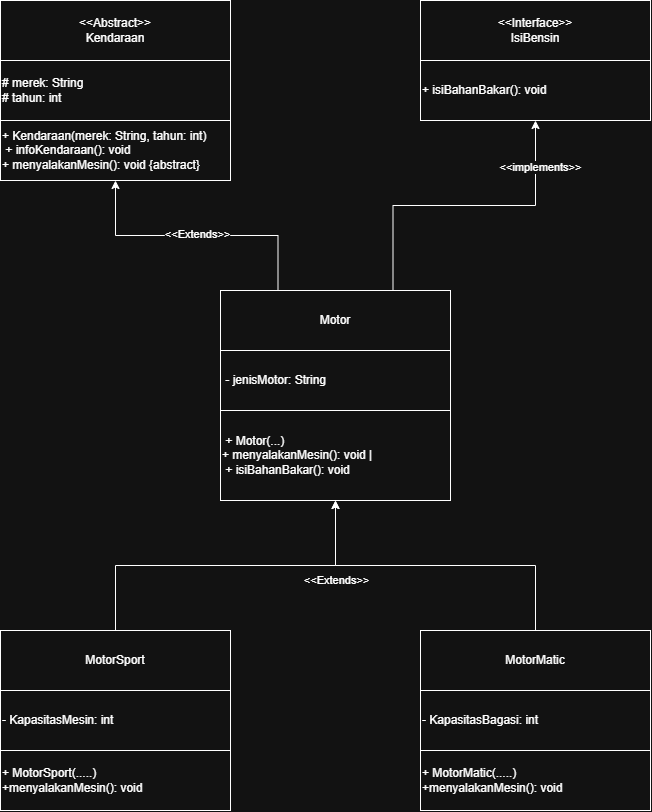

The diagram above was exported from draw.io. Its source (the exported page's mxGraphModel, read from the mxfile embedded in the PNG):
<mxGraphModel dx="1153" dy="627" grid="1" gridSize="10" guides="1" tooltips="1" connect="1" arrows="1" fold="1" page="1" pageScale="1" pageWidth="850" pageHeight="1100" math="0" shadow="0">
  <root>
    <mxCell id="0" />
    <mxCell id="1" parent="0" />
    <mxCell id="uO_nC7Z2pUNLU9XTELQX-4" parent="1" style="rounded=0;whiteSpace=wrap;html=1;" value="&amp;lt;&amp;lt;Abstract&amp;gt;&amp;gt;&lt;div&gt;Kendaraan&lt;/div&gt;" vertex="1">
      <mxGeometry height="60" width="230" x="370" y="320" as="geometry" />
    </mxCell>
    <mxCell id="uO_nC7Z2pUNLU9XTELQX-5" parent="1" style="rounded=0;whiteSpace=wrap;html=1;align=left;" value="&lt;div&gt;# merek: String&lt;/div&gt;&lt;div&gt;# tahun: int&amp;nbsp;&lt;/div&gt;" vertex="1">
      <mxGeometry height="60" width="230" x="370" y="380" as="geometry" />
    </mxCell>
    <mxCell id="uO_nC7Z2pUNLU9XTELQX-6" parent="1" style="rounded=0;whiteSpace=wrap;html=1;align=left;" value="+ Kendaraan(merek: String, tahun: int)&amp;nbsp;&lt;div&gt;&amp;nbsp;+ infoKendaraan(): void&amp;nbsp;&lt;/div&gt;&lt;div&gt;+ menyalakanMesin(): void {abstract}&lt;/div&gt;" vertex="1">
      <mxGeometry height="60" width="230" x="370" y="440" as="geometry" />
    </mxCell>
    <mxCell id="uO_nC7Z2pUNLU9XTELQX-7" parent="1" style="rounded=0;whiteSpace=wrap;html=1;" value="&amp;lt;&amp;lt;Interface&amp;gt;&amp;gt;&lt;div&gt;IsiBensin&lt;/div&gt;" vertex="1">
      <mxGeometry height="60" width="230" x="790" y="320" as="geometry" />
    </mxCell>
    <mxCell id="uO_nC7Z2pUNLU9XTELQX-9" parent="1" style="rounded=0;whiteSpace=wrap;html=1;align=left;" value="+&amp;nbsp;isiBahanBakar(): void" vertex="1">
      <mxGeometry height="60" width="230" x="790" y="380" as="geometry" />
    </mxCell>
    <mxCell id="uO_nC7Z2pUNLU9XTELQX-19" edge="1" parent="1" source="uO_nC7Z2pUNLU9XTELQX-10" style="edgeStyle=orthogonalEdgeStyle;rounded=0;orthogonalLoop=1;jettySize=auto;html=1;exitX=0.5;exitY=0;exitDx=0;exitDy=0;defaultLabelBackgroundColor=page;" target="uO_nC7Z2pUNLU9XTELQX-18">
      <mxGeometry relative="1" as="geometry" />
    </mxCell>
    <mxCell id="uO_nC7Z2pUNLU9XTELQX-10" parent="1" style="rounded=0;whiteSpace=wrap;html=1;" value="MotorSport" vertex="1">
      <mxGeometry height="60" width="230" x="370" y="950" as="geometry" />
    </mxCell>
    <mxCell id="uO_nC7Z2pUNLU9XTELQX-11" parent="1" style="rounded=0;whiteSpace=wrap;html=1;align=left;" value="&lt;div&gt;- KapasitasMesin: int&lt;/div&gt;" vertex="1">
      <mxGeometry height="60" width="230" x="370" y="1010" as="geometry" />
    </mxCell>
    <mxCell id="uO_nC7Z2pUNLU9XTELQX-12" parent="1" style="rounded=0;whiteSpace=wrap;html=1;align=left;" value="+ MotorSport(.....)&lt;div&gt;+menyalakanMesin(): void&lt;/div&gt;" vertex="1">
      <mxGeometry height="60" width="230" x="370" y="1070" as="geometry" />
    </mxCell>
    <mxCell id="uO_nC7Z2pUNLU9XTELQX-20" edge="1" parent="1" source="uO_nC7Z2pUNLU9XTELQX-13" style="edgeStyle=orthogonalEdgeStyle;rounded=0;orthogonalLoop=1;jettySize=auto;html=1;exitX=0.5;exitY=0;exitDx=0;exitDy=0;entryX=0.5;entryY=1;entryDx=0;entryDy=0;defaultLabelBackgroundColor=page;" target="uO_nC7Z2pUNLU9XTELQX-18">
      <mxGeometry relative="1" as="geometry" />
    </mxCell>
    <mxCell id="uO_nC7Z2pUNLU9XTELQX-21" connectable="0" parent="uO_nC7Z2pUNLU9XTELQX-20" style="edgeLabel;html=1;align=center;verticalAlign=middle;resizable=0;points=[];inheritText=1;defaultLabelBackgroundColor=page;" value="&amp;lt;&amp;lt;Extends&amp;gt;&amp;gt;" vertex="1">
      <mxGeometry relative="1" x="0.7801" y="-1" as="geometry">
        <mxPoint x="-1" y="44" as="offset" />
      </mxGeometry>
    </mxCell>
    <mxCell id="uO_nC7Z2pUNLU9XTELQX-13" parent="1" style="rounded=0;whiteSpace=wrap;html=1;" value="MotorMatic" vertex="1">
      <mxGeometry height="60" width="230" x="790" y="950" as="geometry" />
    </mxCell>
    <mxCell id="uO_nC7Z2pUNLU9XTELQX-14" parent="1" style="rounded=0;whiteSpace=wrap;html=1;align=left;" value="- KapasitasBagasi: int" vertex="1">
      <mxGeometry height="60" width="230" x="790" y="1010" as="geometry" />
    </mxCell>
    <mxCell id="uO_nC7Z2pUNLU9XTELQX-15" parent="1" style="rounded=0;whiteSpace=wrap;html=1;align=left;" value="+ MotorMatic(.....)&lt;div&gt;+menyalakanMesin(): void&lt;/div&gt;" vertex="1">
      <mxGeometry height="60" width="230" x="790" y="1070" as="geometry" />
    </mxCell>
    <mxCell id="uO_nC7Z2pUNLU9XTELQX-23" edge="1" parent="1" source="uO_nC7Z2pUNLU9XTELQX-16" style="edgeStyle=orthogonalEdgeStyle;rounded=0;orthogonalLoop=1;jettySize=auto;html=1;exitX=0.25;exitY=0;exitDx=0;exitDy=0;defaultLabelBackgroundColor=page;" target="uO_nC7Z2pUNLU9XTELQX-6">
      <mxGeometry relative="1" as="geometry" />
    </mxCell>
    <mxCell id="uO_nC7Z2pUNLU9XTELQX-25" connectable="0" parent="uO_nC7Z2pUNLU9XTELQX-23" style="edgeLabel;html=1;align=center;verticalAlign=middle;resizable=0;points=[];inheritText=1;defaultLabelBackgroundColor=page;" value="&amp;lt;&amp;lt;Extends&amp;gt;&amp;gt;" vertex="1">
      <mxGeometry relative="1" x="0.0006" y="-2" as="geometry">
        <mxPoint as="offset" />
      </mxGeometry>
    </mxCell>
    <mxCell id="uO_nC7Z2pUNLU9XTELQX-24" edge="1" parent="1" source="uO_nC7Z2pUNLU9XTELQX-16" style="edgeStyle=orthogonalEdgeStyle;rounded=0;orthogonalLoop=1;jettySize=auto;html=1;exitX=0.75;exitY=0;exitDx=0;exitDy=0;defaultLabelBackgroundColor=page;" target="uO_nC7Z2pUNLU9XTELQX-9">
      <mxGeometry relative="1" as="geometry" />
    </mxCell>
    <mxCell id="uO_nC7Z2pUNLU9XTELQX-26" connectable="0" parent="uO_nC7Z2pUNLU9XTELQX-24" style="edgeLabel;html=1;align=center;verticalAlign=middle;resizable=0;points=[];inheritText=1;defaultLabelBackgroundColor=page;" value="&amp;lt;&amp;lt;implements&amp;gt;&amp;gt;" vertex="1">
      <mxGeometry relative="1" x="0.7045" y="-4" as="geometry">
        <mxPoint as="offset" />
      </mxGeometry>
    </mxCell>
    <mxCell id="uO_nC7Z2pUNLU9XTELQX-16" parent="1" style="rounded=0;whiteSpace=wrap;html=1;" value="Motor" vertex="1">
      <mxGeometry height="60" width="230" x="590" y="610" as="geometry" />
    </mxCell>
    <mxCell id="uO_nC7Z2pUNLU9XTELQX-17" parent="1" style="rounded=0;whiteSpace=wrap;html=1;align=left;" value="&amp;nbsp;- jenisMotor: String&amp;nbsp;&amp;nbsp;" vertex="1">
      <mxGeometry height="60" width="230" x="590" y="670" as="geometry" />
    </mxCell>
    <mxCell id="uO_nC7Z2pUNLU9XTELQX-18" parent="1" style="rounded=0;whiteSpace=wrap;html=1;align=left;" value="&amp;nbsp;+ Motor(...)&amp;nbsp;&lt;br&gt;+ menyalakanMesin(): void        |&lt;br&gt;&amp;nbsp;+ isiBahanBakar(): void&amp;nbsp;&amp;nbsp;" vertex="1">
      <mxGeometry height="90" width="230" x="590" y="730" as="geometry" />
    </mxCell>
  </root>
</mxGraphModel>